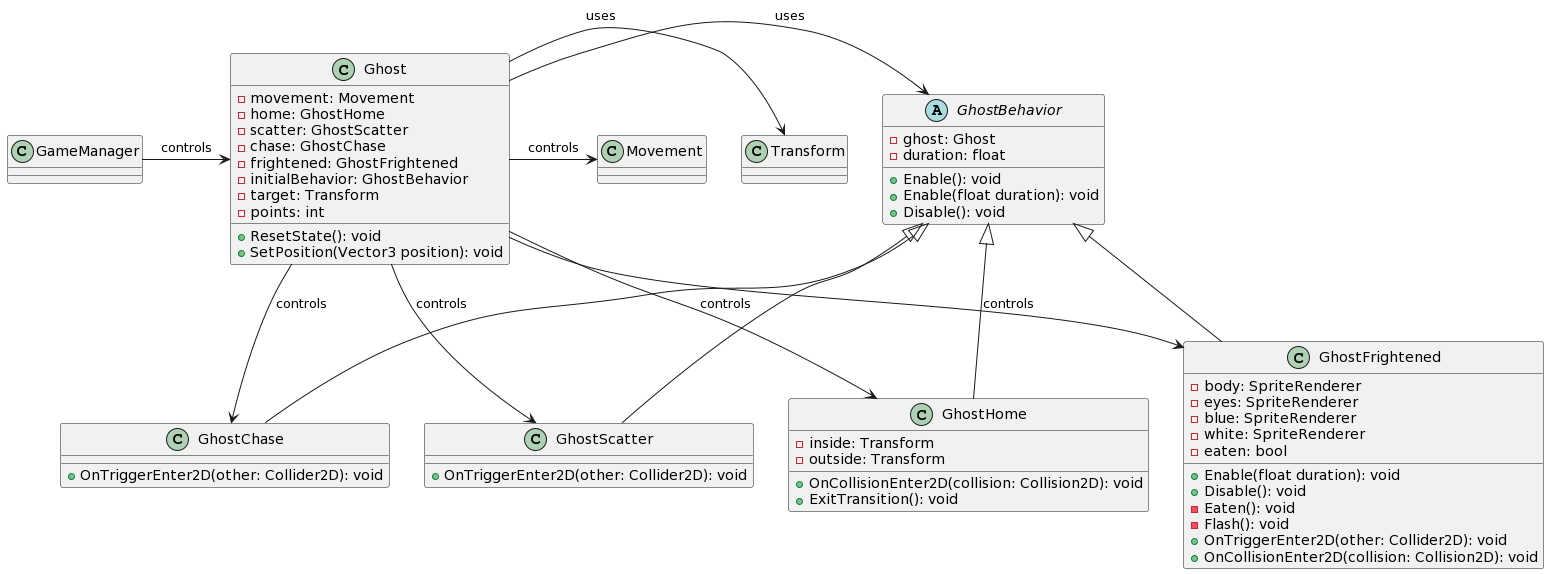

The diagram above was rendered by PlantUML. Its source (embedded in the PNG):
@startuml
class Ghost {
  - movement: Movement
  - home: GhostHome
  - scatter: GhostScatter
  - chase: GhostChase
  - frightened: GhostFrightened
  - initialBehavior: GhostBehavior
  - target: Transform
  - points: int
  + ResetState(): void
  + SetPosition(Vector3 position): void
}

abstract class GhostBehavior {
  - ghost: Ghost
  - duration: float
  + Enable(): void
  + Enable(float duration): void
  + Disable(): void
}

class GhostChase {
  + OnTriggerEnter2D(other: Collider2D): void
}

class GhostFrightened {
  - body: SpriteRenderer
  - eyes: SpriteRenderer
  - blue: SpriteRenderer
  - white: SpriteRenderer
  - eaten: bool
  + Enable(float duration): void
  + Disable(): void
  - Eaten(): void
  - Flash(): void
  + OnTriggerEnter2D(other: Collider2D): void
  + OnCollisionEnter2D(collision: Collision2D): void
}

class GhostHome {
  - inside: Transform
  - outside: Transform
  + OnCollisionEnter2D(collision: Collision2D): void
  + ExitTransition(): void
}

class GhostScatter {
  + OnTriggerEnter2D(other: Collider2D): void
}


GameManager -> Ghost : controls

Ghost -> Movement : controls
Ghost -> GhostHome : controls
Ghost -> GhostScatter : controls
Ghost -> GhostChase : controls
Ghost -> GhostFrightened : controls
Ghost -> GhostBehavior : uses
Ghost -> Transform : uses

GhostBehavior <|-- GhostHome
GhostBehavior <|-- GhostScatter
GhostBehavior <|-- GhostChase
GhostBehavior <|-- GhostFrightened
@enduml